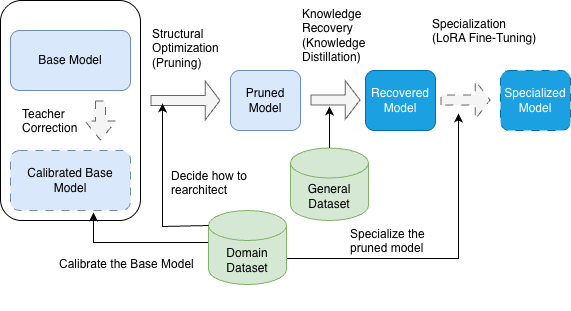

The diagram above was exported from draw.io. Its source (the exported page's mxGraphModel, read from the mxfile embedded in the PNG):
<mxGraphModel dx="1084" dy="1100" grid="0" gridSize="10" guides="1" tooltips="1" connect="1" arrows="1" fold="1" page="1" pageScale="1" pageWidth="1000" pageHeight="700" background="none" math="0" shadow="0">
  <root>
    <mxCell id="0" />
    <mxCell id="1" parent="0" />
    <mxCell id="KUhuiEjAcBt_Nww-2RnT-20" value="" style="rounded=1;whiteSpace=wrap;html=1;" parent="1" vertex="1">
      <mxGeometry x="60" y="70" width="140" height="220" as="geometry" />
    </mxCell>
    <mxCell id="KUhuiEjAcBt_Nww-2RnT-1" value="Base Model" style="rounded=1;whiteSpace=wrap;html=1;fillColor=#dae8fc;strokeColor=#6c8ebf;" parent="1" vertex="1">
      <mxGeometry x="70" y="100" width="120" height="60" as="geometry" />
    </mxCell>
    <mxCell id="KUhuiEjAcBt_Nww-2RnT-2" value="Pruned Model" style="rounded=1;whiteSpace=wrap;html=1;fillColor=#dae8fc;strokeColor=#6c8ebf;" parent="1" vertex="1">
      <mxGeometry x="290" y="140" width="70" height="60" as="geometry" />
    </mxCell>
    <mxCell id="KUhuiEjAcBt_Nww-2RnT-4" value="" style="shape=flexArrow;endArrow=classic;html=1;rounded=0;endWidth=28;endSize=4.62;fillColor=#f5f5f5;strokeColor=#666666;" parent="1" edge="1">
      <mxGeometry width="50" height="50" relative="1" as="geometry">
        <mxPoint x="210" y="170" as="sourcePoint" />
        <mxPoint x="280" y="170" as="targetPoint" />
      </mxGeometry>
    </mxCell>
    <mxCell id="KUhuiEjAcBt_Nww-2RnT-6" value="Recovered Model" style="rounded=1;whiteSpace=wrap;html=1;fillColor=#1ba1e2;strokeColor=#006EAF;fontColor=#ffffff;" parent="1" vertex="1">
      <mxGeometry x="425" y="140" width="70" height="60" as="geometry" />
    </mxCell>
    <mxCell id="KUhuiEjAcBt_Nww-2RnT-7" value="Specialized&lt;div&gt;Model&lt;/div&gt;" style="rounded=1;whiteSpace=wrap;html=1;dashed=1;dashPattern=8 8;fillColor=#1ba1e2;fontColor=#ffffff;strokeColor=#006EAF;" parent="1" vertex="1">
      <mxGeometry x="560" y="140" width="70" height="60" as="geometry" />
    </mxCell>
    <mxCell id="KUhuiEjAcBt_Nww-2RnT-8" value="&lt;font face=&quot;Arial&quot;&gt;Structural Optimization (Pruning)&lt;/font&gt;" style="text;whiteSpace=wrap;html=1;" parent="1" vertex="1">
      <mxGeometry x="210" y="90" width="70" height="60" as="geometry" />
    </mxCell>
    <mxCell id="KUhuiEjAcBt_Nww-2RnT-9" value="" style="shape=flexArrow;endArrow=classic;html=1;rounded=0;endWidth=28;endSize=4.62;fillColor=#f5f5f5;strokeColor=#666666;" parent="1" edge="1">
      <mxGeometry width="50" height="50" relative="1" as="geometry">
        <mxPoint x="370" y="169.5" as="sourcePoint" />
        <mxPoint x="420" y="169.5" as="targetPoint" />
      </mxGeometry>
    </mxCell>
    <mxCell id="KUhuiEjAcBt_Nww-2RnT-12" value="Knowledge Recovery (Knowledge Distillation)" style="text;whiteSpace=wrap;html=1;" parent="1" vertex="1">
      <mxGeometry x="360" y="70" width="70" height="60" as="geometry" />
    </mxCell>
    <mxCell id="KUhuiEjAcBt_Nww-2RnT-14" value="" style="shape=flexArrow;endArrow=classic;html=1;rounded=0;endWidth=28;endSize=4.62;dashed=1;dashPattern=8 8;fillColor=#f5f5f5;strokeColor=#666666;" parent="1" edge="1">
      <mxGeometry width="50" height="50" relative="1" as="geometry">
        <mxPoint x="500" y="169.5" as="sourcePoint" />
        <mxPoint x="550" y="169.5" as="targetPoint" />
      </mxGeometry>
    </mxCell>
    <mxCell id="KUhuiEjAcBt_Nww-2RnT-16" value="Specialization&amp;nbsp;&amp;nbsp;&lt;div&gt;(LoRA Fine-Tuning)&lt;/div&gt;" style="text;whiteSpace=wrap;html=1;" parent="1" vertex="1">
      <mxGeometry x="490" y="80" width="140" height="70" as="geometry" />
    </mxCell>
    <mxCell id="KUhuiEjAcBt_Nww-2RnT-18" value="" style="shape=flexArrow;endArrow=classic;html=1;rounded=0;dashed=1;dashPattern=8 8;fillColor=#f5f5f5;strokeColor=#666666;" parent="1" edge="1">
      <mxGeometry width="50" height="50" relative="1" as="geometry">
        <mxPoint x="160" y="170" as="sourcePoint" />
        <mxPoint x="160" y="210" as="targetPoint" />
      </mxGeometry>
    </mxCell>
    <mxCell id="KUhuiEjAcBt_Nww-2RnT-19" value="Calibrated Base Model" style="rounded=1;whiteSpace=wrap;html=1;dashed=1;dashPattern=8 8;fillColor=#dae8fc;strokeColor=#6c8ebf;" parent="1" vertex="1">
      <mxGeometry x="70" y="220" width="120" height="60" as="geometry" />
    </mxCell>
    <mxCell id="KUhuiEjAcBt_Nww-2RnT-21" value="Teacher Correction" style="text;whiteSpace=wrap;html=1;" parent="1" vertex="1">
      <mxGeometry x="80" y="170" width="70" height="40" as="geometry" />
    </mxCell>
    <mxCell id="uWgvbkUfjnsRu8nFJGk0-8" style="edgeStyle=orthogonalEdgeStyle;rounded=0;orthogonalLoop=1;jettySize=auto;html=1;exitX=0;exitY=0;exitDx=0;exitDy=55.5;exitPerimeter=0;entryX=0.692;entryY=1.033;entryDx=0;entryDy=0;entryPerimeter=0;" parent="1" source="uWgvbkUfjnsRu8nFJGk0-1" target="KUhuiEjAcBt_Nww-2RnT-19" edge="1">
      <mxGeometry relative="1" as="geometry">
        <Array as="points">
          <mxPoint x="268" y="312" />
          <mxPoint x="153" y="312" />
        </Array>
      </mxGeometry>
    </mxCell>
    <mxCell id="uWgvbkUfjnsRu8nFJGk0-10" style="edgeStyle=orthogonalEdgeStyle;rounded=0;orthogonalLoop=1;jettySize=auto;html=1;exitX=1;exitY=0;exitDx=0;exitDy=48;exitPerimeter=0;" parent="1" source="uWgvbkUfjnsRu8nFJGk0-1" edge="1">
      <mxGeometry relative="1" as="geometry">
        <mxPoint x="518" y="183" as="targetPoint" />
      </mxGeometry>
    </mxCell>
    <mxCell id="uWgvbkUfjnsRu8nFJGk0-1" value="Domain Datase&lt;span style=&quot;background-color: transparent; color: light-dark(rgb(0, 0, 0), rgb(255, 255, 255));&quot;&gt;t&lt;/span&gt;" style="shape=cylinder3;whiteSpace=wrap;html=1;boundedLbl=1;backgroundOutline=1;size=15;fillColor=#d5e8d4;strokeColor=#82b366;" parent="1" vertex="1">
      <mxGeometry x="268" y="280" width="78" height="74" as="geometry" />
    </mxCell>
    <mxCell id="uWgvbkUfjnsRu8nFJGk0-11" value="&lt;font face=&quot;Arial&quot;&gt;Calibrate the Base Model&lt;/font&gt;" style="text;whiteSpace=wrap;html=1;" parent="1" vertex="1">
      <mxGeometry x="117" y="320" width="149" height="60" as="geometry" />
    </mxCell>
    <mxCell id="uWgvbkUfjnsRu8nFJGk0-12" value="&lt;font face=&quot;Arial&quot;&gt;Decide how to rearchitect&amp;nbsp;&lt;/font&gt;" style="text;whiteSpace=wrap;html=1;" parent="1" vertex="1">
      <mxGeometry x="229" y="232" width="95" height="60" as="geometry" />
    </mxCell>
    <mxCell id="uWgvbkUfjnsRu8nFJGk0-13" value="&lt;font face=&quot;Arial&quot;&gt;Specialize the pruned model&lt;/font&gt;" style="text;whiteSpace=wrap;html=1;" parent="1" vertex="1">
      <mxGeometry x="408" y="290" width="95" height="60" as="geometry" />
    </mxCell>
    <mxCell id="rYYxbt0zsTBUlDaiW8t0-2" value="" style="endArrow=classic;html=1;rounded=0;exitX=0;exitY=0;exitDx=0;exitDy=15;exitPerimeter=0;" edge="1" parent="1" source="uWgvbkUfjnsRu8nFJGk0-1">
      <mxGeometry width="50" height="50" relative="1" as="geometry">
        <mxPoint x="475" y="587" as="sourcePoint" />
        <mxPoint x="222" y="173" as="targetPoint" />
        <Array as="points">
          <mxPoint x="222" y="296" />
        </Array>
      </mxGeometry>
    </mxCell>
    <mxCell id="rYYxbt0zsTBUlDaiW8t0-3" value="General Datase&lt;span style=&quot;background-color: transparent; color: light-dark(rgb(0, 0, 0), rgb(255, 255, 255));&quot;&gt;t&lt;/span&gt;" style="shape=cylinder3;whiteSpace=wrap;html=1;boundedLbl=1;backgroundOutline=1;size=15;fillColor=#d5e8d4;strokeColor=#82b366;" vertex="1" parent="1">
      <mxGeometry x="350" y="217.5" width="78" height="72.5" as="geometry" />
    </mxCell>
    <mxCell id="rYYxbt0zsTBUlDaiW8t0-4" value="" style="endArrow=classic;html=1;rounded=0;exitX=0.5;exitY=0;exitDx=0;exitDy=0;exitPerimeter=0;" edge="1" parent="1" source="rYYxbt0zsTBUlDaiW8t0-3">
      <mxGeometry width="50" height="50" relative="1" as="geometry">
        <mxPoint x="475" y="587" as="sourcePoint" />
        <mxPoint x="389" y="176" as="targetPoint" />
      </mxGeometry>
    </mxCell>
  </root>
</mxGraphModel>